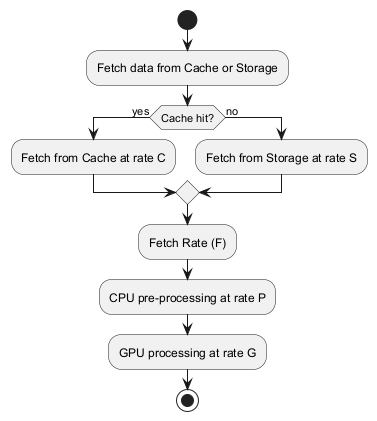

The diagram above was rendered by PlantUML. Its source (embedded in the PNG):
@startuml
start
:Fetch data from Cache or Storage;
if (Cache hit?) then (yes)
  :Fetch from Cache at rate C;
else (no)
  :Fetch from Storage at rate S;
endif
:Fetch Rate (F);
:CPU pre-processing at rate P;
:GPU processing at rate G;
stop
@enduml